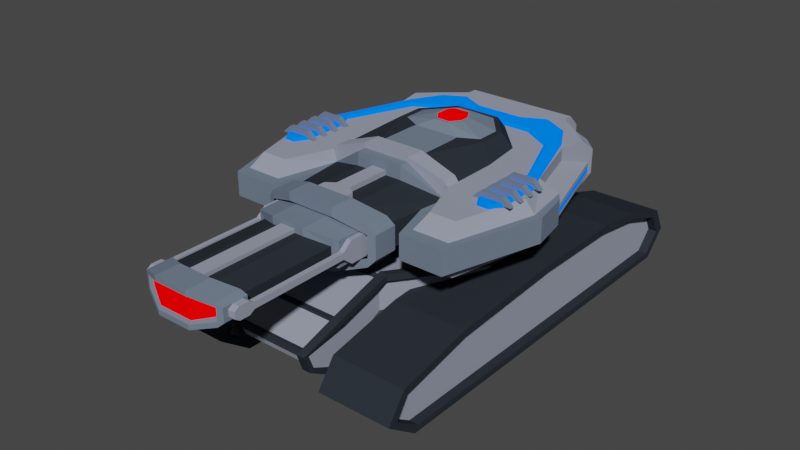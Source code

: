 # Source: sample-tank.blend  (saved by Blender 3.5.10; exported with 4.5.12 LTS)
import bpy
from mathutils import Matrix  # noqa: F401  (used for matrix-valued properties, if any)

bpy.ops.wm.read_factory_settings(use_empty=True)
scene = bpy.context.scene
scene.name = 'Scene'

# ---- collections
col_collection = bpy.data.collections.new('Collection'); scene.collection.children.link(col_collection)

# ---- materials (node trees are filled in below, after node groups)
mat_metalbase0 = bpy.data.materials.new('MetalBase0')
mat_metalbase0.alpha_threshold = 0.0
mat_metalbase0.use_transparent_shadow = False
mat_metalbase0.roughness = 0.5
mat_metalbase0.line_color = (0.0, 0.0, 0.0, 1.0)
mat_metalbase1 = bpy.data.materials.new('MetalBase1')
mat_metalbase1.use_transparent_shadow = False
mat_metalbase2 = bpy.data.materials.new('MetalBase2')
mat_metalbase2.use_transparent_shadow = False
mat_emissionblue = bpy.data.materials.new('EmissionBlue')
mat_emissionblue.use_transparent_shadow = False
mat_emissionred = bpy.data.materials.new('EmissionRed')
mat_emissionred.use_transparent_shadow = False

# ---- material node trees
mat_metalbase0.use_nodes = True; mat_metalbase0.node_tree.nodes.clear()
_N = mat_metalbase0.node_tree.nodes; _L = mat_metalbase0.node_tree.links
n0 = _N.new('ShaderNodeOutputMaterial'); n0.name = 'Material Output'; n0.location = (300, 300)
n1 = _N.new('ShaderNodeBsdfPrincipled'); n1.name = 'Principled BSDF'; n1.location = (10, 300)
n1.distribution = 'GGX'
n1.subsurface_method = 'RANDOM_WALK_SKIN'
n1.inputs[0].default_value = (0.365, 0.3965, 0.5, 1.0)
n1.inputs[1].default_value = 0.3
n1.inputs[2].default_value = 0.85
n1.inputs[3].default_value = 1.45
n1.inputs[13].default_value = 0.0
n1.inputs[20].default_value = 0.0
n1.inputs[27].default_value = (0.0, 0.0, 0.0, 1.0)
n1.inputs[28].default_value = 1.0
_L.new(n1.outputs[0], n0.inputs[0])
n0.is_active_output = True
mat_metalbase1.use_nodes = True; mat_metalbase1.node_tree.nodes.clear()
_N = mat_metalbase1.node_tree.nodes; _L = mat_metalbase1.node_tree.links
n0 = _N.new('ShaderNodeBsdfPrincipled'); n0.name = 'Principled BSDF'; n0.location = (10, 300)
n0.distribution = 'GGX'
n0.subsurface_method = 'RANDOM_WALK_SKIN'
n0.inputs[0].default_value = (0.1936, 0.2424, 0.325, 1.0)
n0.inputs[1].default_value = 0.3
n0.inputs[2].default_value = 0.85
n0.inputs[3].default_value = 1.45
n0.inputs[13].default_value = 0.0
n0.inputs[20].default_value = 0.0
n0.inputs[27].default_value = (0.0, 0.0, 0.0, 1.0)
n0.inputs[28].default_value = 1.0
n1 = _N.new('ShaderNodeOutputMaterial'); n1.name = 'Material Output'; n1.location = (300, 300)
_L.new(n0.outputs[0], n1.inputs[0])
n1.is_active_output = True
mat_metalbase2.use_nodes = True; mat_metalbase2.node_tree.nodes.clear()
_N = mat_metalbase2.node_tree.nodes; _L = mat_metalbase2.node_tree.links
n0 = _N.new('ShaderNodeBsdfPrincipled'); n0.name = 'Principled BSDF'; n0.location = (10, 300)
n0.distribution = 'GGX'
n0.subsurface_method = 'RANDOM_WALK_SKIN'
n0.inputs[0].default_value = (0.03173, 0.0386, 0.05, 1.0)
n0.inputs[1].default_value = 0.3
n0.inputs[2].default_value = 0.85
n0.inputs[3].default_value = 1.45
n0.inputs[13].default_value = 0.0
n0.inputs[20].default_value = 0.0
n0.inputs[27].default_value = (0.0, 0.0, 0.0, 1.0)
n0.inputs[28].default_value = 1.0
n1 = _N.new('ShaderNodeOutputMaterial'); n1.name = 'Material Output'; n1.location = (300, 300)
_L.new(n0.outputs[0], n1.inputs[0])
n1.is_active_output = True
mat_emissionblue.use_nodes = True; mat_emissionblue.node_tree.nodes.clear()
_N = mat_emissionblue.node_tree.nodes; _L = mat_emissionblue.node_tree.links
n0 = _N.new('ShaderNodeBsdfPrincipled'); n0.name = 'Principled BSDF'; n0.location = (10, 300)
n0.distribution = 'GGX'
n0.subsurface_method = 'RANDOM_WALK_SKIN'
n0.inputs[0].default_value = (0.0, 0.1046, 0.7991, 1.0)
n0.inputs[2].default_value = 1.0
n0.inputs[3].default_value = 1.45
n0.inputs[11].default_value = 1.01
n0.inputs[13].default_value = 0.0
n0.inputs[20].default_value = 0.0
n0.inputs[27].default_value = (0.0, 0.1046, 0.7991, 1.0)
n0.inputs[28].default_value = 1.0
n1 = _N.new('ShaderNodeOutputMaterial'); n1.name = 'Material Output'; n1.location = (300, 300)
_L.new(n0.outputs[0], n1.inputs[0])
n1.is_active_output = True
mat_emissionred.use_nodes = True; mat_emissionred.node_tree.nodes.clear()
_N = mat_emissionred.node_tree.nodes; _L = mat_emissionred.node_tree.links
n0 = _N.new('ShaderNodeBsdfPrincipled'); n0.name = 'Principled BSDF'; n0.location = (10, 300)
n0.distribution = 'GGX'
n0.subsurface_method = 'RANDOM_WALK_SKIN'
n0.inputs[0].default_value = (0.7991, 0.0, 0.0, 1.0)
n0.inputs[2].default_value = 1.0
n0.inputs[3].default_value = 1.45
n0.inputs[11].default_value = 1.01
n0.inputs[13].default_value = 0.0
n0.inputs[20].default_value = 0.0
n0.inputs[27].default_value = (0.7991, 0.0, 0.0, 1.0)
n0.inputs[28].default_value = 1.0
n1 = _N.new('ShaderNodeOutputMaterial'); n1.name = 'Material Output'; n1.location = (300, 300)
_L.new(n0.outputs[0], n1.inputs[0])
n1.is_active_output = True

# ---- world
world_world = bpy.data.worlds.new('World'); scene.world = world_world
world_world.use_nodes = True; world_world.node_tree.nodes.clear()
_N = world_world.node_tree.nodes; _L = world_world.node_tree.links
n0 = _N.new('ShaderNodeOutputWorld'); n0.name = 'World Output'; n0.location = (300, 300)
n1 = _N.new('ShaderNodeBackground'); n1.name = 'Background'; n1.location = (10, 300)
n1.inputs[0].default_value = (0.05088, 0.05088, 0.05088, 1.0)
_L.new(n1.outputs[0], n0.inputs[0])
n0.is_active_output = True
world_world.color = (0.05088, 0.05088, 0.05088)
world_world.use_sun_shadow = False
world_world.sun_shadow_jitter_overblur = 0.0

# ---- meshes
me_cube = bpy.data.meshes.new('Cube')
me_cube.from_pydata([(-0.419, 0.5, 0.4691), (-0.239, -0.3, 0.4691), (-0.239, 0.65, 0.4691), (-0.239, 0.7, 0.4691), (-0.479, -0.5, 0.4691), (-0.569, 0.05775, 0.4691), (-0.569, -0.1, 0.4691), (-0.599, -0.1, 0.4691), (-0.467, -0.45, 0.4691), (-0.317, -0.45, 0.4691), (-0.299, -0.5, 0.4691), (-0.257, -0.26, 0.4691), (-0.347, 0.57, 0.4691), (-2.98e-08, 0.61, 0.4191), (-2.98e-08, 0.7, 0.4691), (-0.269, 0.3, 0.4191), (-2.98e-08, 0.3, 0.4191), (-0.1, 0.4, 0.6191), (0.0, 0.4, 0.6191), (-0.1, 0.5, 0.6191), (0.0, 0.5, 0.6191), (-0.2, 0.4, 0.6191), (-0.2, 0.55, 0.6191), (-0.32, 0.326, 0.6191), (-0.3, 0.5, 0.6191), (-0.37, 0.376, 0.6191), (-0.43, 0.05, 0.6191), (-0.48, 0.05, 0.6191), (-0.4, 0.0, 0.6191), (-0.51, 0.0, 0.6191), (-0.43, -0.25, 0.6191), (-0.48, -0.25, 0.6191), (-0.269, 0.05, 0.4191), (-0.3358, 0.5392, 0.4191), (-0.419, 0.5, 0.4691), (-0.419, 0.5, 0.4691), (-0.4045, 0.4692, 0.4191), (-0.5172, 0.09442, 0.4191), (-0.539, 0.1, 0.4691), (-0.5453, -0.09376, 0.4312), (-0.4574, -0.4154, 0.4191), (-0.3266, -0.4202, 0.4191), (-0.395, -0.1, 0.4191), (-0.365, 0.175, 0.4191), (-0.239, 0.61, 0.4191), (-0.191, 0.48, 0.4191), (-8.941e-09, -0.7182, 0.5691), (-8.941e-09, -1.218, 0.5691), (-8.941e-09, -0.7182, 0.4691), (-8.941e-09, -1.218, 0.4691), (-5.762e-09, -0.7182, 0.5991), (-5.762e-09, -0.7182, 0.4391), (-5.762e-09, -0.4682, 0.5991), (-5.762e-09, -0.4682, 0.4391), (-0.389, 0.35, 0.5691), (-0.419, 0.5, 0.5191), (-0.239, 0.65, 0.5191), (-0.347, 0.57, 0.5191), (-2.98e-08, 0.3926, 0.6191), (-2.98e-08, 0.65, 0.6191), (-0.335, 0.53, 0.5691), (-0.473, 0.07, 0.5691), (-0.539, 0.1, 0.5191), (-0.239, 0.61, 0.5691), (-0.239, 0.7, 0.5691), (-0.239, 0.65, 0.6191), (-0.4231, 0.5212, 0.5691), (-0.569, -0.1, 0.5691), (-0.599, -0.1, 0.5691), (-0.569, 0.05775, 0.5691), (-0.389, 0.35, 0.6191), (-0.2449, 0.2337, 0.6191), (-0.467, -0.45, 0.5691), (-0.317, -0.45, 0.5691), (-0.299, -0.5, 0.5691), (-0.3544, 0.5912, 0.5691), (-2.98e-08, 0.7, 0.5691), (-0.09701, 0.3926, 0.6191), (-0.365, 0.175, 0.6191), (-0.479, -0.5, 0.5691), (-0.239, -0.3, 0.5691), (-0.335, 0.53, 0.6191), (-0.4106, 0.46, 0.6191), (-0.473, 0.07, 0.6191), (-0.269, 0.05, 0.6191), (-0.395, -0.1, 0.6191), (-0.191, 0.48, 0.6191), (-0.239, 0.61, 0.6191), (-0.527, -0.1, 0.6191), (-0.449, -0.39, 0.6191), (-0.341, -0.39, 0.6191), (-0.539, 0.1, 0.5691), (-0.1, 0.49, 0.6305), (-0.1, 0.41, 0.6305), (0.0, 0.41, 0.6305), (0.0, 0.49, 0.6305), (-0.2, 0.54, 0.6305), (-0.2, 0.41, 0.6305), (-0.29, 0.49, 0.6305), (-0.36, 0.366, 0.6305), (-0.33, 0.336, 0.6305), (-0.47, 0.05, 0.6305), (-0.44, 0.05, 0.6305), (-0.5, 0.0, 0.6305), (-0.41, 0.0, 0.6305), (-0.5, -0.2, 0.6305), (-0.47, -0.25, 0.6305), (-0.44, -0.25, 0.6305), (-0.4, -0.02, 0.6191), (-0.51, -0.02, 0.6191), (-0.5, -0.02, 0.6305), (-0.41, -0.02, 0.6305), (-0.4, -0.06, 0.6191), (-0.51, -0.06, 0.6191), (-0.5, -0.06, 0.6305), (-0.41, -0.06, 0.6305), (-0.4, -0.08, 0.6191), (-0.51, -0.08, 0.6191), (-0.5, -0.08, 0.6305), (-0.41, -0.08, 0.6305), (-0.4, -0.12, 0.6191), (-0.51, -0.12, 0.6191), (-0.5, -0.12, 0.6305), (-0.41, -0.12, 0.6305), (-0.4, -0.14, 0.6191), (-0.51, -0.14, 0.6191), (-0.5, -0.14, 0.6305), (-0.41, -0.14, 0.6305), (-0.4, -0.18, 0.6191), (-0.51, -0.18, 0.6191), (-0.5, -0.18, 0.6305), (-0.41, -0.18, 0.6305), (-0.4, -0.2, 0.6191), (-0.51, -0.2, 0.6191), (-0.41, -0.2, 0.6305), (-0.5, 0.0, 0.6505), (-0.41, 0.0, 0.6505), (-0.375, 0.0, 0.6191), (-0.535, 0.0, 0.6191), (-0.5, -0.02, 0.6505), (-0.41, -0.02, 0.6505), (-0.375, -0.02, 0.6191), (-0.535, -0.02, 0.6191), (-0.5, -0.06, 0.6505), (-0.41, -0.06, 0.6505), (-0.375, -0.06, 0.6191), (-0.535, -0.06, 0.6191), (-0.5, -0.08, 0.6505), (-0.41, -0.08, 0.6505), (-0.375, -0.08, 0.6191), (-0.535, -0.08, 0.6191), (-0.5, -0.12, 0.6505), (-0.41, -0.12, 0.6505), (-0.375, -0.12, 0.6191), (-0.535, -0.12, 0.6191), (-0.5, -0.14, 0.6505), (-0.41, -0.14, 0.6505), (-0.375, -0.14, 0.6191), (-0.535, -0.14, 0.6191), (-0.5, -0.18, 0.6505), (-0.41, -0.18, 0.6505), (-0.375, -0.18, 0.6191), (-0.535, -0.18, 0.6191), (-0.5, -0.2, 0.6505), (-0.41, -0.2, 0.6505), (-0.375, -0.2, 0.6191), (-0.535, -0.2, 0.6191), (-0.07, -0.7182, 0.5691), (-0.07, -1.218, 0.5691), (-0.07, -1.218, 0.4691), (-0.07, -0.7182, 0.4691), (-0.1566, -0.6759, 0.4941), (-0.1566, -1.178, 0.4941), (-0.1566, -0.6759, 0.5441), (-0.1566, -1.178, 0.5441), (-0.07, -0.7182, 0.4391), (-0.1839, -0.6682, 0.4691), (-0.1839, -0.6682, 0.5691), (-0.07, -0.7182, 0.5991), (-0.07, -0.4682, 0.4391), (-0.1839, -0.4931, 0.4691), (-0.1839, -0.4931, 0.5691), (-0.07, -0.4682, 0.5991), (-8.941e-09, -1.118, 0.5691), (-0.03128, -0.7182, 0.5691), (-0.03128, -0.7182, 0.5841), (-5.588e-09, -0.7182, 0.5841), (-5.588e-09, -1.118, 0.5841), (-0.03128, -1.118, 0.5841), (-0.03128, -1.118, 0.5691), (-8.941e-09, -1.118, 0.4691), (-0.07, -1.118, 0.5691), (-0.07, -1.118, 0.4691), (-0.1566, -1.078, 0.4941), (-0.1566, -1.078, 0.5441), (-0.07, -1.218, 0.5691), (-8.941e-09, -1.218, 0.5691), (-0.07, -1.218, 0.4691), (-8.941e-09, -1.218, 0.4691), (-0.1566, -1.178, 0.4941), (-0.1566, -1.178, 0.5441), (-0.07, -1.118, 0.5891), (-8.941e-09, -1.118, 0.5891), (-8.941e-09, -1.218, 0.5891), (-0.1566, -1.078, 0.5641), (-0.07, -1.218, 0.5891), (-0.1566, -1.178, 0.5641), (-0.07, -1.118, 0.4491), (-8.941e-09, -1.118, 0.4491), (-0.1566, -1.078, 0.4741), (-0.07, -1.218, 0.4491), (-8.941e-09, -1.218, 0.4491), (-0.1566, -1.178, 0.4741), (-0.1766, -1.068, 0.5461), (-0.1766, -1.068, 0.4921), (-0.1766, -1.168, 0.5461), (-0.1766, -1.168, 0.4921), (-0.07, -1.207, 0.5591), (-8.941e-09, -1.207, 0.5591), (-0.07, -1.207, 0.4791), (-8.941e-09, -1.207, 0.4791), (-0.1466, -1.167, 0.5041), (-0.1466, -1.167, 0.5341), (-0.1766, -1.088, 0.4941), (-0.1766, -1.128, 0.4941), (-0.1766, -1.088, 0.5441), (-0.1766, -1.128, 0.5441), (-0.2039, -1.128, 0.4941), (-0.2039, -1.088, 0.4941), (-0.2039, -1.088, 0.5441), (-0.2039, -1.128, 0.5441), (-0.1766, -1.148, 0.5316), (-0.1766, -1.148, 0.5066), (-0.2039, -1.148, 0.5316), (-0.2039, -1.148, 0.5066), (-0.1839, -1.068, 0.5066), (-0.1839, -1.068, 0.5316), (-0.2039, -1.068, 0.5066), (-0.2039, -1.068, 0.5316), (-0.1839, -0.6682, 0.5066), (-0.1839, -0.6682, 0.5316), (-0.2039, -0.6682, 0.5066), (-0.2039, -0.6682, 0.5316), (-0.1839, -0.6282, 0.4753), (-0.1839, -0.6282, 0.5628), (-0.2039, -0.6282, 0.4753), (-0.2039, -0.6282, 0.5628), (-0.1839, -0.5582, 0.4753), (-0.1839, -0.5582, 0.5628), (-0.2039, -0.5582, 0.4753), (-0.2039, -0.5582, 0.5628), (-0.1839, -0.539, 0.4972), (-0.1839, -0.539, 0.5409), (-0.2039, -0.539, 0.4972), (-0.2039, -0.539, 0.5409), (0.0, -0.2533, 0.6158), (0.0, -0.5582, 0.6158), (0.0, -0.2533, 0.4247), (0.0, -0.5582, 0.4247), (0.0, -0.2533, 0.6732), (0.0, -0.2533, 0.3674), (-0.09946, 0.05, 0.6732), (-0.09946, -0.2533, 0.6158), (-0.09946, -0.5582, 0.6158), (-0.09946, -0.5582, 0.4247), (-0.09946, -0.2533, 0.4247), (-0.2225, -0.4931, 0.4725), (-0.257, -0.2, 0.5691), (-0.2225, -0.4931, 0.5681), (-0.09946, -0.2533, 0.3674), (-0.2649, -0.2323, 0.4191), (-0.269, -0.2, 0.6191), (-0.09946, -0.2533, 0.6732), (-0.09946, 0.05, 0.6732), (-0.03128, -0.2533, 0.6158), (-0.03128, -0.2533, 0.6358), (0.0, -0.2533, 0.6358), (-0.03128, -0.4432, 0.6358), (-0.03128, -0.4432, 0.6158), (0.0, -0.5082, 0.6358), (-0.06628, -0.4682, 0.6358), (-0.06628, -0.4682, 0.6158), (-0.06628, -0.5082, 0.6358), (-0.06628, -0.5082, 0.6158), (0.0, -0.5082, 0.6063), (-0.09801, -0.5082, 0.6063), (0.0, -0.5082, 0.4318), (-0.09801, -0.5082, 0.4318), (-0.2193, -0.4682, 0.4754), (-0.2193, -0.4682, 0.5627), (-0.09801, -0.6082, 0.6063), (0.0, -0.6082, 0.6063), (-0.09801, -0.6082, 0.4318), (0.0, -0.6082, 0.4318), (-0.2193, -0.5682, 0.4754), (-0.2193, -0.5682, 0.5627), (-0.09801, -0.5082, 0.6412), (0.0, -0.5082, 0.6412), (0.0, -0.6082, 0.6412), (-0.2193, -0.4682, 0.5976), (-0.09801, -0.6082, 0.6412), (-0.2193, -0.5682, 0.5976), (-0.09801, -0.5082, 0.3969), (0.0, -0.5082, 0.3969), (-0.2193, -0.4682, 0.4405), (-0.09801, -0.6082, 0.3969), (0.0, -0.6082, 0.3969), (-0.2193, -0.5682, 0.4405), (-0.2473, -0.4582, 0.5662), (-0.2473, -0.4582, 0.4719), (-0.2473, -0.5582, 0.5662), (-0.2473, -0.5582, 0.4719), (-2.98e-08, 0.3, 0.4191), (-0.2, 0.1075, 0.6732), (-0.09701, 0.3426, 0.6732), (-0.2, 0.2195, 0.6732), (-0.09701, 0.07695, 0.6732), (0.0, 0.07695, 0.6732), (-0.1748, 0.1189, 0.6732), (-0.1748, 0.2197, 0.6732), (-0.08875, 0.3226, 0.6732), (-0.02959, 0.1065, 0.7062), (0.0, 0.1065, 0.7062), (-0.06779, 0.1989, 0.7062), (-0.02959, 0.2603, 0.7062), (-0.06779, 0.1528, 0.7062), (0.0, -0.2135, 0.6732), (0.0, -0.1365, 0.6732), (-0.25, -0.2, 0.6179), (-0.09946, -0.2135, 0.6732), (-0.25, -0.1365, 0.6179), (-0.09946, -0.1365, 0.6732), (-0.1029, -0.2135, 0.6929), (0.0, -0.2135, 0.6929), (-0.1029, -0.1365, 0.6929), (0.0, -0.1365, 0.6929), (-0.2534, -0.2, 0.6388), (-0.2534, -0.1365, 0.6388), (-0.269, -0.2, 0.6179), (-0.269, -0.1365, 0.6179), (-0.2348, 0.6533, 0.4825), (-0.3479, 0.5716, 0.4825), (-0.2348, 0.6533, 0.5067), (-0.3479, 0.5716, 0.5067), (-0.4177, 0.5055, 0.4816), (-0.5401, 0.09755, 0.4816), (-0.4177, 0.5055, 0.5047), (-0.5401, 0.09755, 0.5047), (-0.4231, 0.5212, 0.4691), (-0.4045, 0.4692, 0.4191), (-0.3544, 0.5912, 0.4691), (-0.3613, 0.5392, 0.4191), (-0.4045, 0.4692, 0.4191), (-0.3358, 0.5392, 0.4191), (-2.98e-08, 0.3426, 0.6732), (-2.98e-08, 0.3226, 0.6732), (0.0, 0.2603, 0.7062), (-0.02824, 0.1204, 0.7062), (0.0, 0.1204, 0.7062), (-0.057, 0.1956, 0.7062), (-0.02824, 0.244, 0.7062), (-0.057, 0.1609, 0.7062), (0.0, 0.244, 0.7062), (-0.01731, 0.1635, 0.7208), (0.0, 0.1635, 0.7208), (-0.03216, 0.1907, 0.7208), (-0.01731, 0.2111, 0.7208), (-0.03216, 0.1727, 0.7208), (0.0, 0.2111, 0.7208), (0.0, 0.05, 0.6732), (-0.269, -0.1365, 0.6191), (-0.09946, -0.1365, 0.6732), (-0.09946, -0.1365, 0.6732), (0.0, -0.1365, 0.6732), (-0.5456, 0.06809, 0.02286), (-0.239, 0.06809, 0.02286), (-0.5456, -0.6977, 0.02286), (-0.239, -0.6977, 0.02286), (-0.5456, -0.8041, 0.09341), (-0.239, -0.8041, 0.09341), (-0.5456, -0.7515, 0.1765), (-0.239, -0.7515, 0.1765), (-0.5456, -0.4416, 0.243), (-0.239, -0.4416, 0.243), (-0.5456, 0.06809, 0.2744), (-0.239, 0.06809, 0.2744), (-0.2999, -0.2533, 0.3219), (0.0, -0.2533, 0.3219), (-0.3809, 0.175, 0.3219), (-0.1489, -0.7263, 0.09362), (0.0, -0.7263, 0.09362), (-0.1489, -0.8073, 0.1465), (0.0, -0.8073, 0.1465), (-0.1489, -0.8282, 0.2019), (0.0, -0.8282, 0.2019), (-0.1839, -0.6963, 0.2769), (0.0, -0.6963, 0.2769), (-0.1839, -0.4703, 0.3438), (0.0, -0.4703, 0.3438), (-0.2189, -0.4703, 0.3438), (-0.2189, -0.6963, 0.2769), (-0.1839, -0.8282, 0.2019), (-0.1839, -0.8073, 0.1465), (-0.1839, -0.6963, 0.09362), (-0.3349, -0.2533, 0.3219), (-0.239, -0.8458, 0.09341), (-0.5456, -0.8458, 0.09341), (-0.5456, -0.7688, 0.2026), (-0.239, -0.7688, 0.2026), (-0.5456, -0.4515, 0.2684), (-0.239, -0.4515, 0.2684), (-0.5456, 0.06809, 0.3), (-0.239, 0.06809, 0.3), (-0.5456, 0.06809, -0.00327), (-0.239, 0.06809, -0.00327), (-0.5456, -0.7137, -0.00327), (-0.239, -0.7137, -0.00327), (-0.5079, 0.06809, 0.2744), (-0.2767, 0.06809, 0.2744), (-0.5079, 0.06809, 0.02286), (-0.2767, 0.06809, 0.02286), (-0.5079, -0.6977, 0.02286), (-0.2767, -0.6977, 0.02286), (-0.5079, -0.8041, 0.09341), (-0.2767, -0.8041, 0.09341), (-0.5079, -0.7515, 0.1765), (-0.2767, -0.7515, 0.1765), (-0.5079, -0.4416, 0.243), (-0.2767, -0.4416, 0.243), (-0.2999, -0.2533, 0.3499), (-0.1489, -0.7131, 0.06693), (-0.1489, -0.8257, 0.134), (-0.1489, -0.8509, 0.2064), (-0.1839, -0.714, 0.2949), (-0.1839, -0.4653, 0.3685), (-0.3349, -0.2533, 0.3499), (-0.2189, -0.4653, 0.3685), (-0.1839, -0.8257, 0.134), (-0.1839, -0.8509, 0.2064), (-0.2189, -0.714, 0.2949), (-0.1839, -0.7131, 0.06693), (0.0, -0.7131, 0.06693), (0.0, -0.7263, 0.09362), (-0.1489, -0.8153, 0.2131), (-0.1489, -0.8303, 0.2132), (-0.1489, -0.8367, 0.1921), (-0.1489, -0.824, 0.1846), (0.0, -0.8303, 0.2132), (0.0, -0.8153, 0.2131), (0.0, -0.8367, 0.1921), (0.0, -0.824, 0.1846), (-0.1839, -0.6768, 0.2813), (-0.1839, -0.7013, 0.2814), (-0.1839, -0.7077, 0.2603), (0.0, -0.7013, 0.2814), (0.0, -0.6768, 0.2813), (0.0, -0.7077, 0.2603), (-0.3809, -0.1, 0.3219), (-0.2999, 0.3, 0.3219), (0.0, -0.1, 0.3219), (-0.4159, -0.1, 0.3219), (-0.4159, -0.1, 0.3499), (-0.3809, -0.1, 0.3499), (0.0, 0.175, 0.3219), (-0.4159, 0.175, 0.3219), (-0.4159, 0.175, 0.3499), (-0.3809, 0.175, 0.3499), (-0.1489, 0.7, 0.2228), (0.0, 0.5875, 0.3209), (-0.3349, 0.3, 0.3219), (-0.3349, 0.3, 0.3499), (-0.2999, 0.3, 0.3499), (-0.2014, 0.02715, 0.3069), (-0.2014, 0.1596, 0.3069), (-0.1992, -0.1224, 0.3069), (-0.0527, -0.1335, 0.2795), (-1.49e-08, -0.1335, 0.2795), (-2.98e-08, 0.1596, 0.3069), (-0.1489, 0.6, 0.3226), (0.0, 0.6, 0.3226), (-0.1839, 0.6, 0.3226), (-0.1839, 0.6, 0.3505), (-0.1489, 0.6, 0.3505), (-0.1489, 0.7011, 0.1134), (0.0, 0.7011, 0.1134), (0.0, 0.7, 0.2228), (-0.1839, 0.7, 0.2228), (-0.1839, 0.7097, 0.2445), (-0.1839, 0.7011, 0.1134), (-0.1489, 0.7097, 0.2445), (-0.149, 0.7228, 0.2198), (-0.1489, 0.7242, 0.1135), (-0.184, 0.7228, 0.2198), (-0.1489, 0.7068, 0.2143), (-0.1839, 0.7242, 0.1135), (-0.1489, 0.6944, 0.2866), (-0.1489, 0.6998, 0.2352), (-0.1489, 0.685, 0.234), (0.0, 0.7068, 0.2143), (0.0, 0.6944, 0.2866), (0.0, 0.6998, 0.2352), (0.0, 0.685, 0.234), (-0.1489, 0.6161, 0.3138), (-0.1489, 0.6093, 0.3004), (-0.1489, 0.6, 0.329), (-0.1489, 0.5875, 0.3209), (0.0, 0.6161, 0.3138), (0.0, 0.6093, 0.3004), (0.0, 0.6, 0.329), (-0.1489, 0.7011, 0.08584), (-0.1839, 0.7011, 0.08584), (-0.1489, 0.7243, 0.08589), (-0.1839, 0.7243, 0.08589), (0.0, 0.7011, 0.1134), (0.0, 0.7242, 0.1135), (0.0, 0.7011, 0.08584), (0.0, 0.7243, 0.08589), (-0.2189, -0.4703, 0.3438), (-0.3349, -0.2533, 0.3219), (-0.1839, -0.8282, 0.2019), (-0.1839, -0.6963, 0.2769), (-0.1839, -0.8073, 0.1465), (-0.1839, -0.6963, 0.09362), (-0.3809, -0.1, 0.3219), (-0.3809, -0.09893, 0.2126), (-0.2999, -0.2533, 0.3219), (-0.2999, 0.3, 0.3219), (-0.3809, 0.175, 0.3219), (-0.3809, 0.1761, 0.2126), (-0.2999, 0.3011, 0.2126), (-0.1839, 0.6, 0.3226), (-0.1839, 0.6011, 0.2132), (-0.2999, -0.2533, 0.2126), (-0.1839, 0.7, 0.2228), (-0.1839, 0.7011, 0.1134), (-0.1839, -0.4703, 0.3438), (-0.1839, -0.4703, 0.2126), (-0.2999, -0.2533, 0.3219), (-0.239, 0.8339, 0.02286), (-0.5456, 0.8339, 0.02286), (-0.239, 0.9049, 0.09834), (-0.5456, 0.9049, 0.09834), (-0.239, 0.862, 0.1804), (-0.5456, 0.862, 0.1804), (-0.239, 0.6762, 0.2423), (-0.5456, 0.6762, 0.2423), (-0.239, 0.4632, 0.2733), (-0.5456, 0.4632, 0.2733), (-0.5456, 0.9467, 0.09834), (-0.239, 0.8912, 0.2021), (-0.5456, 0.8912, 0.2021), (-0.239, 0.6762, 0.2684), (-0.5456, 0.6762, 0.2684), (-0.239, 0.4632, 0.2994), (-0.5456, 0.4632, 0.2994), (-0.239, 0.8499, -0.00327), (-0.5456, 0.8499, -0.00327), (-0.239, 0.9467, 0.09834), (-0.2767, 0.8339, 0.02286), (-0.5079, 0.8339, 0.02286), (-0.2767, 0.9049, 0.09834), (-0.5079, 0.9049, 0.09834), (-0.2767, 0.862, 0.1804), (-0.5079, 0.862, 0.1804), (-0.2767, 0.6762, 0.2423), (-0.5079, 0.6762, 0.2423), (-0.2767, 0.4632, 0.2733), (-0.5079, 0.4632, 0.2733), (-0.1958, -0.4491, 0.3429), (-0.1958, -0.4694, 0.3555), (-0.1827, -0.4836, 0.3287), (0.0, -0.4694, 0.3555), (0.0, -0.4491, 0.3429), (0.0, -0.4836, 0.3287)], [], [(5, 38, 6, 7), (7, 6, 8, 4), (4, 8, 9, 10), (10, 9, 11, 1), (44, 2, 3), (35, 0, 34), (35, 36, 37, 38), (9, 8, 40, 41), (6, 38, 37, 39), (11, 9, 41, 270), (8, 6, 39, 40), (260, 269, 475, 476), (41, 40, 42), (40, 39, 42), (39, 37, 42), (270, 41, 42), (32, 270, 42), (32, 43, 15), (32, 42, 43), (42, 37, 43), (43, 37, 36), (15, 43, 36), (35, 34, 36), (36, 33, 15), (44, 33, 12, 2), (16, 15, 45), (45, 15, 33), (44, 45, 33), (13, 16, 45), (13, 44, 3, 14), (44, 13, 45), (48, 49, 169, 170), (47, 46, 167, 168), (50, 52, 182, 178), (51, 48, 170, 175), (54, 55, 62, 61), (63, 60, 81, 87), (56, 63, 87, 65), (5, 69, 91, 62), (54, 82, 55), (1, 80, 74, 10), (7, 68, 69, 5), (54, 61, 83, 70), (4, 79, 68, 7), (54, 70, 82), (14, 3, 64, 76), (3, 56, 65, 64), (63, 56, 57, 60), (62, 91, 83, 61), (60, 57, 75, 81), (10, 74, 79, 4), (3, 2, 56), (5, 62, 38), (77, 314, 354, 58), (2, 12, 57, 56), (0, 38, 62, 55), (270, 32, 472, 474), (69, 68, 67, 91), (68, 79, 72, 67), (79, 74, 73, 72), (74, 80, 267, 73), (64, 65, 59, 76), (81, 75, 66, 82), (73, 90, 89, 72), (67, 88, 83, 91), (267, 271, 90, 73), (72, 89, 88, 67), (90, 85, 89), (89, 85, 88), (88, 85, 83), (271, 85, 90), (84, 71, 78), (84, 78, 85), (85, 78, 83), (78, 70, 83), (71, 70, 78), (82, 70, 81), (70, 71, 81), (77, 86, 71), (86, 81, 71), (87, 81, 86), (59, 86, 77), (59, 65, 87), (87, 86, 59), (33, 34, 12), (66, 55, 82), (93, 94, 95, 92), (93, 92, 96, 97), (97, 96, 98), (97, 98, 99, 100), (100, 99, 101, 102), (102, 101, 103, 104), (134, 105, 106, 107), (19, 22, 96, 92), (25, 27, 101, 99), (21, 17, 93, 97), (31, 30, 107, 106), (26, 23, 100, 102), (24, 25, 99, 98), (133, 31, 106, 105), (22, 24, 98, 96), (30, 132, 134, 107), (17, 18, 94, 93), (27, 29, 103, 101), (18, 20, 95, 94), (28, 26, 102, 104), (20, 19, 92, 95), (23, 21, 97, 100), (105, 134, 164, 163), (119, 116, 149, 148), (126, 127, 156, 155), (110, 109, 113, 114), (108, 111, 115, 112), (111, 110, 114, 115), (111, 108, 141, 140), (118, 119, 148, 147), (110, 111, 140, 139), (118, 117, 121, 122), (116, 119, 123, 120), (119, 118, 122, 123), (28, 104, 136, 137), (103, 29, 138, 135), (130, 129, 162, 159), (126, 125, 129, 130), (124, 127, 131, 128), (127, 126, 130, 131), (122, 121, 154, 151), (128, 131, 160, 161), (114, 113, 146, 143), (135, 138, 142, 139), (137, 136, 140, 141), (136, 135, 139, 140), (143, 146, 150, 147), (145, 144, 148, 149), (144, 143, 147, 148), (151, 154, 158, 155), (153, 152, 156, 157), (152, 151, 155, 156), (159, 162, 166, 163), (161, 160, 164, 165), (160, 159, 163, 164), (109, 110, 139, 142), (127, 124, 157, 156), (117, 118, 147, 150), (134, 132, 165, 164), (104, 103, 135, 136), (125, 126, 155, 158), (133, 105, 163, 166), (115, 114, 143, 144), (123, 122, 151, 152), (112, 115, 144, 145), (131, 130, 159, 160), (120, 123, 152, 153), (170, 169, 172, 171), (171, 172, 174, 173), (173, 174, 168, 167), (171, 173, 177, 176), (176, 177, 181, 180), (173, 167, 178, 177), (170, 171, 176, 175), (177, 178, 182, 181), (175, 176, 180, 179), (53, 51, 175, 179), (185, 184, 189, 188), (50, 178, 185, 186), (178, 167, 184, 185), (198, 197, 210, 211), (193, 209, 214), (204, 194, 213), (186, 185, 188, 187), (169, 49, 220, 219), (168, 174, 222, 217), (183, 191, 201, 202), (206, 204, 213, 215), (201, 204, 206, 205), (202, 201, 205, 203), (200, 195, 205, 206), (191, 194, 204, 201), (195, 196, 203, 205), (207, 208, 211, 210), (209, 207, 210, 212), (197, 199, 212, 210), (192, 190, 208, 207), (193, 192, 207, 209), (213, 214, 216, 215), (199, 200, 215, 216), (212, 199, 216), (200, 206, 215), (209, 212, 216, 214), (194, 193, 214, 213), (221, 219, 217, 222), (218, 217, 219, 220), (47, 168, 217, 218), (172, 169, 219, 221), (174, 172, 221, 222), (256, 255, 262, 263), (228, 227, 230, 229), (226, 230, 233, 231), (223, 224, 227, 228), (226, 225, 229, 230), (228, 229, 238, 237), (232, 231, 233, 234), (230, 227, 234, 233), (257, 258, 264, 265), (227, 224, 232, 234), (238, 236, 240, 242), (225, 223, 235, 236), (223, 228, 237, 235), (229, 225, 236, 238), (242, 240, 244, 246), (237, 238, 242, 241), (235, 237, 241, 239), (236, 235, 239, 240), (241, 242, 246, 245), (239, 241, 245, 243), (247, 249, 253, 251), (246, 244, 248, 250), (245, 246, 250, 249), (243, 245, 249, 247), (252, 251, 253, 254), (250, 248, 252, 254), (249, 250, 254, 253), (260, 257, 265, 269), (265, 264, 266, 11), (11, 266, 268, 267), (267, 268, 263, 262), (265, 11, 270, 269), (275, 274, 278, 277), (272, 262, 274, 275), (276, 275, 277), (256, 263, 264, 258), (266, 264, 263, 268), (277, 278, 281, 280), (276, 277, 280, 279), (280, 281, 283, 282), (279, 280, 282), (299, 289, 308), (293, 292, 305, 306), (288, 304, 309), (284, 285, 296, 297), (301, 299, 308, 310), (296, 299, 301, 300), (297, 296, 300, 298), (295, 290, 300, 301), (285, 289, 299, 296), (290, 291, 298, 300), (302, 303, 306, 305), (304, 302, 305, 307), (292, 294, 307, 305), (287, 286, 303, 302), (288, 287, 302, 304), (308, 309, 311, 310), (294, 295, 310, 311), (307, 294, 311), (295, 301, 310), (304, 307, 311, 309), (289, 288, 309, 308), (313, 71, 84), (269, 270, 474, 475), (71, 313, 315), (315, 314, 77, 71), (317, 316, 261, 369), (262, 272, 267), (315, 313, 318, 319), (313, 273, 316, 318), (314, 315, 319, 320), (319, 318, 325, 323), (356, 324, 360, 362), (316, 317, 322, 321), (320, 319, 323, 324), (318, 316, 321, 325), (333, 335, 334, 332), (336, 332, 334, 337), (337, 330, 339), (328, 329, 332, 336), (329, 326, 333, 332), (327, 331, 334, 335), (331, 330, 337, 334), (328, 336, 338), (336, 337, 339, 338), (340, 341, 343, 342), (344, 346, 347, 345), (75, 57, 350), (66, 75, 350, 348), (55, 66, 348), (57, 12, 350), (0, 55, 348), (350, 12, 351, 353), (348, 350, 353, 352), (0, 348, 352, 349), (320, 324, 356, 355), (314, 320, 355, 354), (77, 58, 59), (321, 322, 358, 357), (362, 360, 366, 368), (357, 358, 364, 363), (325, 321, 357, 361), (324, 323, 359, 360), (323, 325, 361, 359), (361, 357, 363, 367), (360, 359, 365, 366), (364, 368, 366, 365, 367, 363), (359, 361, 367, 365), (313, 84, 370, 372), (369, 261, 371, 373), (273, 313, 372), (84, 85, 271, 370), (259, 272, 275, 276), (329, 272, 259, 326), (328, 271, 267, 329), (267, 272, 329), (376, 374, 413, 415), (377, 379, 405, 416), (382, 380, 407, 409), (379, 377, 422, 424), (384, 382, 409, 411), (382, 384, 417, 427), (429, 386, 457, 462), (480, 486, 533, 530), (389, 390, 392, 391), (391, 392, 394, 393), (393, 394, 396, 395), (395, 396, 398, 397), (397, 398, 387, 386), (395, 397, 434, 433), (399, 400, 439, 436), (389, 391, 431, 430), (404, 399, 436, 435), (393, 395, 433, 432), (406, 405, 408, 407), (407, 408, 410, 409), (409, 410, 412, 411), (380, 378, 406, 407), (383, 385, 412, 410), (381, 383, 410, 408), (379, 381, 408, 405), (413, 414, 416, 415), (415, 416, 405, 406), (378, 376, 415, 406), (375, 377, 416, 414), (420, 418, 428, 426, 424, 422), (417, 419, 421, 423, 425, 427), (385, 383, 428, 418), (378, 380, 425, 423), (381, 379, 424, 426), (374, 376, 421, 419), (380, 382, 427, 425), (377, 375, 420, 422), (383, 381, 426, 428), (376, 378, 423, 421), (434, 429, 435, 436), (431, 432, 438, 437), (386, 387, 459, 457), (433, 434, 436, 439), (430, 431, 437, 440), (432, 433, 439, 438), (400, 401, 438, 439), (401, 402, 437, 438), (391, 393, 432, 431), (402, 403, 440, 437), (397, 386, 429, 434), (389, 430, 441, 442), (445, 446, 450, 449), (444, 445, 449, 447), (443, 444, 447, 448), (452, 453, 456, 454), (451, 452, 454, 455), (462, 457, 388, 466), (460, 461, 465, 464), (461, 462, 466, 465), (404, 435, 461, 460), (435, 429, 462, 461), (466, 388, 458, 471), (464, 465, 470, 469), (465, 466, 471, 470), (457, 459, 463, 388), (402, 401, 519, 521), (471, 458, 478, 482), (469, 470, 481, 480), (470, 471, 482, 481), (388, 463, 468, 458), (469, 480, 530, 526), (15, 312, 477, 473), (32, 15, 473, 472), (482, 478, 467, 489), (480, 481, 487, 486), (481, 482, 489, 487), (458, 468, 479, 478), (467, 485, 484, 483), (489, 467, 490), (486, 487, 492), (478, 479, 485, 467), (400, 517, 535, 520), (496, 497, 501, 500), (491, 494, 492, 490), (467, 483, 491, 490), (487, 489, 490, 492), (488, 486, 492, 494), (493, 496, 500, 498), (495, 493, 498, 499), (504, 505, 468, 508), (502, 504, 508, 506), (503, 502, 506, 507), (509, 510, 512, 511), (488, 494, 512, 510), (494, 491, 511, 512), (509, 511, 516, 515), (511, 491, 514, 516), (491, 483, 513, 514), (401, 400, 520, 519), (532, 525, 523, 524), (519, 520, 522, 521), (524, 523, 527, 528), (528, 527, 526, 529), (529, 526, 530, 531), (531, 530, 533, 534), (522, 520, 535, 536), (536, 535, 537, 532), (403, 402, 521, 522), (517, 518, 537, 535), (460, 464, 527, 523), (486, 488, 534, 533), (464, 469, 526, 527), (404, 460, 523, 525), (538, 375, 414, 555), (539, 541, 548, 556), (544, 542, 549, 551), (541, 539, 559, 561), (546, 544, 551, 553), (544, 546, 566, 564), (557, 548, 550, 549), (549, 550, 552, 551), (551, 552, 554, 553), (542, 540, 557, 549), (545, 547, 554, 552), (543, 545, 552, 550), (541, 543, 550, 548), (414, 413, 556, 555), (555, 556, 548, 557), (540, 538, 555, 557), (374, 539, 556, 413), (417, 567, 565, 563, 561, 559, 419), (418, 420, 558, 560, 562, 564, 566), (547, 545, 565, 567), (540, 542, 562, 560), (543, 541, 561, 563), (375, 538, 558, 420), (542, 544, 564, 562), (539, 374, 419, 559), (545, 543, 563, 565), (538, 540, 560, 558), (566, 546, 385, 418), (385, 546, 553, 412), (412, 553, 554, 411), (567, 417, 384, 547), (384, 411, 554, 547), (569, 570, 573, 571), (568, 569, 571, 572)])
me_cube.polygons.foreach_set('material_index', [1, 1, 1, 1, 0, 0, 0, 0, 0, 0, 0, 2, 0, 0, 0, 0, 0, 0, 0, 0, 0, 0, 0, 0, 0, 0, 0, 0, 0, 0, 0, 2, 2, 1, 1, 0, 0, 0, 1, 0, 1, 1, 0, 1, 0, 0, 0, 0, 0, 0, 1, 0, 1, 2, 0, 0, 2, 1, 1, 1, 1, 0, 0, 0, 0, 0, 0, 0, 0, 0, 0, 0, 0, 0, 0, 0, 0, 0, 0, 0, 0, 0, 0, 0, 0, 0, 3, 3, 3, 3, 3, 3, 3, 3, 3, 3, 3, 3, 3, 3, 3, 3, 3, 3, 3, 3, 3, 3, 1, 1, 1, 3, 3, 3, 1, 1, 1, 3, 3, 3, 1, 1, 1, 3, 3, 3, 1, 1, 1, 1, 1, 1, 1, 1, 1, 1, 1, 1, 1, 1, 1, 1, 1, 1, 1, 1, 1, 1, 1, 1, 1, 1, 1, 2, 2, 2, 1, 1, 1, 1, 1, 1, 1, 0, 1, 1, 1, 1, 1, 0, 1, 2, 1, 1, 1, 1, 1, 1, 1, 1, 1, 1, 1, 1, 1, 1, 1, 1, 1, 1, 4, 4, 2, 1, 1, 2, 0, 0, 0, 0, 0, 0, 0, 2, 0, 0, 0, 0, 0, 0, 0, 0, 0, 0, 0, 0, 0, 0, 0, 0, 0, 0, 0, 2, 2, 2, 0, 0, 1, 0, 1, 1, 0, 0, 0, 0, 1, 1, 1, 1, 1, 1, 1, 1, 1, 1, 1, 1, 1, 1, 1, 1, 1, 1, 1, 1, 1, 2, 2, 2, 2, 1, 1, 2, 2, 2, 1, 1, 1, 1, 1, 0, 0, 0, 0, 0, 0, 0, 0, 0, 3, 3, 0, 0, 0, 0, 0, 0, 0, 0, 1, 2, 0, 1, 4, 4, 1, 1, 1, 4, 4, 4, 4, 2, 1, 2, 0, 1, 1, 0, 1, 2, 2, 2, 2, 2, 2, 2, 2, 0, 0, 0, 0, 0, 2, 2, 2, 2, 2, 2, 2, 2, 2, 2, 2, 2, 2, 2, 2, 2, 0, 0, 2, 2, 2, 2, 2, 2, 2, 2, 2, 2, 0, 2, 2, 2, 2, 2, 2, 2, 2, 2, 2, 2, 2, 2, 2, 2, 2, 2, 2, 2, 2, 2, 2, 0, 2, 2, 2, 2, 0, 2, 2, 2, 2, 2, 2, 0, 0, 2, 2, 0, 0, 2, 2, 2, 2, 2, 2, 2, 2, 2, 2, 0, 2, 2, 0, 2, 2, 2, 0, 0, 0, 0, 0, 0, 0, 0, 2, 0, 2, 2, 2, 2, 2, 2, 2, 2, 2, 2, 2, 2, 2, 2, 2, 2, 2, 2, 2, 2, 2, 0, 0, 2, 2, 2, 2, 2, 2, 2, 2, 2, 2, 2, 2, 2, 2, 2])
_uv = me_cube.uv_layers.new(name='UVMap')
_uv.uv.foreach_set('vector', [0.0, 0.0, 0.0, 0.0, 0.0, 0.0, 0.0, 0.0, 0.0, 0.0, 0.0, 0.0, 0.0, 0.0, 0.0, 0.0, 0.0, 0.0, 0.0, 0.0, 0.0, 0.0, 0.0, 0.0, 0.0, 0.0, 0.0, 0.0, 0.0, 0.0, 0.0, 0.0, 0.0, 0.0, 0.0, 0.0, 0.0, 0.0, 0.0, 0.0, 0.0, 0.0, 0.0, 0.0, 0.0, 0.0, 0.0, 0.0, 0.0, 0.0, 0.0, 0.0, 0.0, 0.0, 0.0, 0.0, 0.0, 0.0, 0.0, 0.0, 0.0, 0.0, 0.0, 0.0, 0.0, 0.0, 0.0, 0.0, 0.0, 0.0, 0.0, 0.0, 0.0, 0.0, 0.0, 0.0, 0.0, 0.0, 0.0, 0.0, 0.0, 0.0, 0.0, 0.0, 0.0, 0.0, 0.0, 0.0, 0.0, 0.0, 0.0, 0.0, 0.0, 0.0, 0.0, 0.0, 0.0, 0.0, 0.0, 0.0, 0.0, 0.0, 0.0, 0.0, 0.0, 0.0, 0.0, 0.0, 0.0, 0.0, 0.0, 0.0, 0.0, 0.0, 0.0, 0.0, 0.0, 0.0, 0.0, 0.0, 0.0, 0.0, 0.0, 0.0, 0.0, 0.0, 0.0, 0.0, 0.0, 0.0, 0.0, 0.0, 0.0, 0.0, 0.0, 0.0, 0.0, 0.0, 0.0, 0.0, 0.0, 0.0, 0.0, 0.0, 0.0, 0.0, 0.0, 0.0, 0.0, 0.0, 0.0, 0.0, 0.0, 0.0, 0.0, 0.0, 0.0, 0.0, 0.0, 0.0, 0.0, 0.0, 0.0, 0.0, 0.0, 0.0, 0.0, 0.0, 0.0, 0.0, 0.0, 0.0, 0.0, 0.0, 0.0, 0.0, 0.0, 0.0, 0.0, 0.0, 0.0, 0.0, 0.0, 0.0, 0.0, 0.0, 0.0, 0.0, 0.0, 0.0, 0.0, 0.0, 0.0, 0.0, 0.0, 0.0, 0.0, 0.0, 0.0, 0.0, 0.0, 0.0, 0.0, 0.0, 0.0, 0.0, 0.0, 0.0, 0.0, 0.0, 0.0, 0.0, 0.0, 0.0, 0.0, 0.0, 0.0, 0.0, 0.0, 0.0, 0.0, 0.0, 0.0, 0.0, 0.0, 0.0, 0.0, 0.0, 0.0, 0.0, 0.0, 0.0, 0.0, 0.0, 0.0, 0.0, 0.0, 0.0, 0.0, 0.0, 0.0, 0.0, 0.0, 0.0, 0.0, 0.0, 0.0, 0.0, 0.0, 0.0, 0.0, 0.0, 0.0, 0.0, 0.0, 0.0, 0.0, 0.0, 0.0, 0.0, 0.0, 0.0, 0.0, 0.0, 0.0, 0.0, 0.0, 0.0, 0.0, 0.0, 0.0, 0.0, 0.0, 0.0, 0.0, 0.0, 0.0, 0.0, 0.0, 0.0, 0.0, 0.0, 0.0, 0.0, 0.0, 0.0, 0.0, 0.0, 0.0, 0.0, 0.0, 0.0, 0.0, 0.0, 0.0, 0.0, 0.0, 0.0, 0.0, 0.0, 0.0, 0.0, 0.0, 0.0, 0.0, 0.0, 0.0, 0.0, 0.0, 0.0, 0.0, 0.0, 0.0, 0.0, 0.0, 0.0, 0.0, 0.0, 0.0, 0.0, 0.0, 0.0, 0.0, 0.0, 0.0, 0.0, 0.0, 0.0, 0.0, 0.0, 0.0, 0.0, 0.0, 0.0, 0.0, 0.0, 0.0, 0.0, 0.0, 0.0, 0.0, 0.0, 0.0, 0.0, 0.0, 0.0, 0.0, 0.0, 0.0, 0.0, 0.0, 0.0, 0.0, 0.0, 0.0, 0.0, 0.0, 0.0, 0.0, 0.0, 0.0, 0.0, 0.0, 0.0, 0.0, 0.0, 0.0, 0.0, 0.0, 0.0, 0.0, 0.0, 0.0, 0.0, 0.0, 0.0, 0.0, 0.0, 0.0, 0.0, 0.0, 0.0, 0.0, 0.0, 0.0, 0.0, 0.0, 0.0, 0.0, 0.0, 0.0, 0.0, 0.0, 0.0, 0.0, 0.0, 0.0, 0.0, 0.0, 0.0, 0.0, 0.0, 0.0, 0.0, 0.0, 0.0, 0.0, 0.0, 0.0, 0.0, 0.0, 0.0, 0.0, 0.0, 0.0, 0.0, 0.0, 0.0, 0.0, 0.0, 0.0, 0.0, 0.0, 0.0, 0.0, 0.0, 0.0, 0.0, 0.0, 0.0, 0.0, 0.0, 0.0, 0.0, 0.0, 0.0, 0.0, 0.0, 0.0, 0.0, 0.0, 0.0, 0.0, 0.0, 0.0, 0.0, 0.0, 0.0, 0.0, 0.0, 0.0, 0.0, 0.0, 0.0, 0.0, 0.0, 0.0, 0.0, 0.0, 0.0, 0.0, 0.0, 0.0, 0.0, 0.0, 0.0, 0.0, 0.0, 0.0, 0.0, 0.0, 0.0, 0.0, 0.0, 0.0, 0.0, 0.0, 0.0, 0.0, 0.0, 0.0, 0.0, 0.0, 0.0, 0.0, 0.0, 0.0, 0.0, 0.0, 0.0, 0.0, 0.0, 0.0, 0.0, 0.0, 0.0, 0.0, 0.0, 0.0, 0.0, 0.0, 0.0, 0.0, 0.0, 0.0, 0.0, 0.0, 0.0, 0.0, 0.0, 0.0, 0.0, 0.0, 0.0, 0.0, 0.0, 0.0, 0.0, 0.0, 0.0, 0.0, 0.0, 0.0, 0.0, 0.0, 0.0, 0.0, 0.0, 0.0, 0.0, 0.0, 0.0, 0.0, 0.0, 0.0, 0.0, 0.0, 0.0, 0.0, 0.0, 0.0, 0.0, 0.0, 0.0, 0.0, 0.0, 0.0, 0.0, 0.0, 0.0, 0.0, 0.0, 0.0, 0.0, 0.0, 0.0, 0.0, 0.0, 0.0, 0.0, 0.0, 0.0, 0.0, 0.0, 0.0, 0.0, 0.0, 0.0, 0.0, 0.0, 0.0, 0.0, 0.0, 0.0, 0.0, 0.0, 0.0, 0.0, 0.0, 0.0, 0.0, 0.0, 0.0, 0.0, 0.0, 0.0, 0.0, 0.0, 0.0, 0.0, 0.0, 0.0, 0.0, 0.0, 0.0, 0.0, 0.0, 0.0, 0.0, 0.0, 0.0, 0.0, 0.0, 0.0, 0.0, 0.0, 1.0, 0.0, 1.0, 1.0, 0.0, 1.0, 0.0, 0.0, 0.0, 1.0, 0.0, 1.0, 0.0, 0.0, 0.0, 0.0, 0.0, 1.0, 0.0, 1.0, 0.0, 0.0, 0.0, 1.0, 0.0, 1.0, 0.0, 0.0, 0.0, 0.0, 0.0, 1.0, 0.0, 1.0, 0.0, 0.0, 0.0, 0.0, 0.0, 1.0, 0.0, 1.0, 0.0, 0.0, 0.0, 0.0, 0.0, 1.0, 0.0, 1.0, 0.0, 0.0, 0.0, 1.0, 0.0, 1.0, 0.0, 1.0, 0.0, 1.0, 0.0, 1.0, 0.0, 1.0, 0.0, 1.0, 0.0, 1.0, 0.0, 0.0, 0.0, 0.0, 0.0, 0.0, 0.0, 0.0, 0.0, 1.0, 0.0, 0.0, 0.0, 0.0, 0.0, 1.0, 0.0, 0.0, 0.0, 0.0, 0.0, 0.0, 0.0, 0.0, 0.0, 1.0, 0.0, 1.0, 0.0, 1.0, 0.0, 1.0, 0.0, 1.0, 0.0, 1.0, 0.0, 1.0, 0.0, 1.0, 0.0, 1.0, 0.0, 1.0, 0.0, 1.0, 0.0, 1.0, 0.0, 0.0, 0.0, 0.0, 0.0, 0.0, 0.0, 0.0, 0.0, 0.0, 1.0, 0.0, 1.0, 0.0, 0.0, 0.0, 0.0, 1.0, 0.0, 1.0, 0.0, 1.0, 0.0, 1.0, 1.0, 0.0, 1.0, 1.0, 1.0, 1.0, 1.0, 0.0, 0.0, 0.0, 0.0, 0.0, 0.0, 0.0, 0.0, 0.0, 1.0, 1.0, 0.0, 1.0, 0.0, 1.0, 1.0, 1.0, 0.0, 0.0, 0.0, 0.0, 0.0, 0.0, 0.0, 0.0, 0.0, 0.0, 0.0, 0.0, 0.0, 0.0, 0.0, 0.0, 0.0, 0.0, 0.0, 0.0, 0.0, 0.0, 0.0, 0.0, 0.0, 1.0, 0.0, 0.0, 0.0, 0.0, 0.0, 1.0, 0.0, 1.0, 0.0, 1.0, 0.0, 1.0, 0.0, 1.0, 0.0, 0.0, 0.0, 0.0, 0.0, 0.0, 0.0, 0.0, 0.0, 0.0, 0.0, 1.0, 0.0, 1.0, 0.0, 0.0, 0.0, 0.0, 0.0, 0.0, 0.0, 0.0, 0.0, 0.0, 0.0, 1.0, 0.0, 0.0, 0.0, 0.0, 0.0, 1.0, 0.0, 1.0, 0.0, 0.0, 0.0, 0.0, 0.0, 1.0, 0.0, 1.0, 0.0, 1.0, 0.0, 1.0, 0.0, 1.0, 0.0, 0.0, 0.0, 0.0, 0.0, 0.0, 0.0, 0.0, 0.0, 0.0, 0.0, 1.0, 0.0, 1.0, 0.0, 0.0, 0.0, 0.0, 0.0, 0.0, 0.0, 0.0, 0.0, 0.0, 0.0, 1.0, 0.0, 1.0, 0.0, 1.0, 0.0, 1.0, 0.0, 1.0, 0.0, 1.0, 0.0, 1.0, 0.0, 1.0, 0.0, 1.0, 0.0, 1.0, 0.0, 1.0, 0.0, 1.0, 0.0, 0.0, 0.0, 0.0, 0.0, 0.0, 0.0, 0.0, 0.0, 0.0, 0.0, 1.0, 0.0, 1.0, 0.0, 0.0, 0.0, 1.0, 0.0, 1.0, 0.0, 1.0, 0.0, 1.0, 0.0, 0.0, 0.0, 0.0, 0.0, 0.0, 0.0, 0.0, 0.0, 1.0, 0.0, 1.0, 0.0, 1.0, 0.0, 1.0, 0.0, 1.0, 0.0, 1.0, 0.0, 1.0, 0.0, 1.0, 0.0, 0.0, 0.0, 0.0, 0.0, 0.0, 0.0, 0.0, 0.0, 0.0, 0.0, 1.0, 0.0, 1.0, 0.0, 0.0, 0.0, 1.0, 0.0, 1.0, 0.0, 1.0, 0.0, 1.0, 0.0, 0.0, 0.0, 0.0, 0.0, 0.0, 0.0, 0.0, 0.0, 0.0, 0.0, 1.0, 0.0, 1.0, 0.0, 0.0, 0.0, 1.0, 0.0, 1.0, 0.0, 1.0, 0.0, 1.0, 0.0, 0.0, 0.0, 0.0, 0.0, 0.0, 0.0, 0.0, 0.0, 0.0, 0.0, 1.0, 0.0, 1.0, 0.0, 0.0, 0.0, 1.0, 0.0, 1.0, 0.0, 1.0, 0.0, 1.0, 0.0, 0.0, 0.0, 0.0, 0.0, 0.0, 0.0, 0.0, 0.0, 0.0, 0.0, 1.0, 0.0, 1.0, 0.0, 0.0, 0.0, 1.0, 0.0, 1.0, 0.0, 1.0, 0.0, 1.0, 0.0, 0.0, 0.0, 0.0, 0.0, 0.0, 0.0, 0.0, 0.0, 1.0, 0.0, 1.0, 0.0, 1.0, 0.0, 1.0, 0.0, 0.0, 0.0, 0.0, 0.0, 0.0, 0.0, 0.0, 0.0, 0.0, 0.0, 1.0, 0.0, 1.0, 0.0, 0.0, 0.0, 1.0, 0.0, 1.0, 0.0, 1.0, 0.0, 1.0, 0.0, 0.0, 0.0, 0.0, 0.0, 0.0, 0.0, 0.0, 0.0, 0.0, 0.0, 1.0, 0.0, 1.0, 0.0, 0.0, 0.0, 0.0, 0.0, 1.0, 0.0, 1.0, 0.0, 0.0, 0.0, 0.0, 0.0, 0.0, 0.0, 0.0, 0.0, 0.0, 0.0, 0.0, 0.0, 1.0, 0.0, 1.0, 0.0, 0.0, 0.0, 0.0, 0.0, 0.0, 0.0, 0.0, 0.0, 0.0, 0.5, 0.5, 0.5, 1.0, 0.3333, 1.0, 0.3333, 0.5, 0.3333, 0.5, 0.3333, 1.0, 0.1667, 1.0, 0.1667, 0.5, 0.1667, 0.5, 0.1667, 1.0, -8.941e-08, 1.0, -8.941e-08, 0.5, 0.3333, 0.5, 0.1667, 0.5, 0.1667, 0.5, 0.3333, 0.5, 0.3333, 0.5, 0.1667, 0.5, 0.1667, 0.5, 0.3333, 0.5, 0.1667, 0.5, -8.941e-08, 0.5, -8.941e-08, 0.5, 0.1667, 0.5, 0.5, 0.5, 0.3333, 0.5, 0.3333, 0.5, 0.5, 0.5, 0.1667, 0.5, -8.941e-08, 0.5, -8.941e-08, 0.5, 0.1667, 0.5, 0.5, 0.5, 0.3333, 0.5, 0.3333, 0.5, 0.5, 0.5, 0.0, 0.0, 0.0, 0.0, 0.0, 0.0, 0.0, 0.0, -8.941e-08, 0.5, -8.941e-08, 0.5, -8.941e-08, 0.5, -8.941e-08, 0.5, 0.0, 0.0, 0.0, 0.0, 0.0, 0.0, 0.0, 0.0, -8.941e-08, 0.5, -8.941e-08, 0.5, -8.941e-08, 0.5, -8.941e-08, 0.5, 0.0, 0.0, 0.0, 0.0, 0.0, 0.0, 0.0, 0.0, 0.3333, 1.0, 0.3333, 1.0, 0.3333, 1.0, 0.1667, 1.0, 0.1667, 1.0, 0.1667, 1.0, 0.0, 0.0, 0.0, 0.0, 0.0, 0.0, 0.0, 0.0, 0.0, 0.0, 0.0, 0.0, 0.0, 0.0, 0.0, 0.0, -8.941e-08, 1.0, 0.1667, 1.0, 0.1667, 1.0, -8.941e-08, 1.0, 0.0, 0.0, 0.0, 0.0, 0.0, 0.0, 0.0, 0.0, 0.1667, 1.0, 0.1667, 1.0, 0.1667, 1.0, 0.1667, 1.0, -8.941e-08, 1.0, 0.1667, 1.0, 0.1667, 1.0, -8.941e-08, 1.0, 0.0, 0.0, 0.0, 0.0, 0.0, 0.0, 0.0, 0.0, 0.1667, 1.0, -8.941e-08, 1.0, -8.941e-08, 1.0, 0.1667, 1.0, -8.941e-08, 1.0, 0.1667, 1.0, 0.1667, 1.0, -8.941e-08, 1.0, 0.0, 0.0, 0.0, 0.0, 0.0, 0.0, 0.0, 0.0, 0.0, 0.0, 0.0, 0.0, 0.0, 0.0, 0.0, 0.0, 0.3333, 1.0, 0.5, 1.0, 0.5, 1.0, 0.3333, 1.0, 0.5, 1.0, 0.3333, 1.0, 0.3333, 1.0, 0.5, 1.0, 0.0, 0.0, 0.0, 0.0, 0.0, 0.0, 0.0, 0.0, 0.3333, 1.0, 0.5, 1.0, 0.5, 1.0, 0.3333, 1.0, 0.1667, 1.0, 0.3333, 1.0, 0.3333, 1.0, 0.1667, 1.0, 0.3333, 1.0, 0.1667, 1.0, 0.1667, 1.0, 0.3333, 1.0, 0.3333, 1.0, 0.3333, 1.0, 0.3333, 1.0, 0.1667, 1.0, 0.1667, 1.0, 0.1667, 1.0, 0.3333, 1.0, 0.3333, 1.0, 0.3333, 1.0, 0.3333, 1.0, 0.1667, 1.0, 0.3333, 1.0, 0.3333, 1.0, 0.1667, 1.0, 0.3333, 1.0, 0.0, 0.0, -8.941e-08, 1.0, 0.1667, 1.0, 0.0, 0.0, 0.0, 0.0, 0.0, 0.0, 0.0, 0.0, 0.0, 0.0, 0.0, 0.0, 0.0, 0.0, 0.0, 0.0, 0.3333, 1.0, 0.5, 1.0, 0.5, 1.0, 0.3333, 1.0, 0.1667, 1.0, 0.3333, 1.0, 0.3333, 1.0, 0.1667, 1.0, 0.0, 0.0, 0.0, 0.0, 0.0, 0.0, 0.0, 0.0, 0.3333, 0.5, 0.3333, 1.0, 0.1667, 1.0, 0.1667, 0.5, 0.1667, 1.0, 0.1667, 1.0, 0.1667, 1.0, 0.1667, 1.0, 0.3333, 0.5, 0.3333, 1.0, 0.3333, 1.0, 0.3333, 0.5, 0.1667, 1.0, 0.1667, 0.5, 0.1667, 0.5, 0.1667, 1.0, 0.3333, 0.5, 0.1667, 0.5, 0.1667, 0.5, 0.3333, 0.5, 0.3333, 1.0, 0.1667, 1.0, 0.1667, 1.0, 0.3333, 1.0, 0.1667, 1.0, 0.3333, 1.0, 0.3333, 1.0, 0.1667, 1.0, 0.0, 0.0, 0.0, 0.0, 0.0, 0.0, 0.0, 0.0, 0.3333, 1.0, 0.3333, 1.0, 0.3333, 1.0, 0.3333, 1.0, 0.1667, 0.5, 0.1667, 0.5, 0.1667, 0.5, 0.1667, 0.5, 0.1667, 0.5, 0.3333, 0.5, 0.3333, 0.5, 0.1667, 0.5, 0.3333, 0.5, 0.3333, 0.5, 0.3333, 0.5, 0.3333, 0.5, 0.1667, 0.5, 0.1667, 0.5, 0.1667, 0.5, 0.1667, 0.5, 0.1667, 0.5, 0.1667, 0.5, 0.1667, 0.5, 0.1667, 0.5, 0.3333, 0.5, 0.1667, 0.5, 0.1667, 0.5, 0.3333, 0.5, 0.3333, 0.5, 0.3333, 0.5, 0.3333, 0.5, 0.3333, 0.5, 0.1667, 0.5, 0.3333, 0.5, 0.3333, 0.5, 0.1667, 0.5, 0.3333, 0.5, 0.1667, 0.5, 0.1667, 0.5, 0.3333, 0.5, 0.3333, 0.5, 0.3333, 0.5, 0.3333, 0.5, 0.3333, 0.5, 0.3333, 0.5, 0.3333, 0.5, 0.3333, 0.5, 0.3333, 0.5, 0.1667, 0.5, 0.1667, 0.5, 0.1667, 0.5, 0.1667, 0.5, 0.3333, 0.5, 0.1667, 0.5, 0.1667, 0.5, 0.3333, 0.5, 0.3333, 0.5, 0.3333, 0.5, 0.3333, 0.5, 0.3333, 0.5, 0.1667, 0.5, 0.3333, 0.5, 0.3333, 0.5, 0.1667, 0.5, 0.1667, 0.5, 0.1667, 0.5, 0.1667, 0.5, 0.1667, 0.5, 0.3333, 0.5, 0.1667, 0.5, 0.1667, 0.5, 0.3333, 0.5, 0.0, 0.0, 0.0, 0.0, 0.0, 0.0, 0.0, 0.0, 0.5, 0.5, 0.5, 1.0, 0.3333, 1.0, 0.3333, 0.5, 0.3333, 0.5, 0.3333, 1.0, 0.1667, 1.0, 0.1667, 0.5, 0.1667, 0.5, 0.1667, 1.0, -8.941e-08, 1.0, -8.941e-08, 0.5, 0.5, 0.5, 0.3333, 0.5, 0.3333, 0.5, 0.5, 0.5, -8.941e-08, 0.5, -8.941e-08, 0.5, -8.941e-08, 0.5, -8.941e-08, 0.5, -8.941e-08, 0.5, -8.941e-08, 0.5, -8.941e-08, 0.5, -8.941e-08, 0.5, 0.0, 0.0, 0.0, 0.0, 0.0, 0.0, 0.0, 0.0, 0.0, 0.0, 0.0, 0.0, 0.0, 0.0, 0.3333, 1.0, 0.0, 0.0, -8.941e-08, 1.0, 0.1667, 1.0, -8.941e-08, 0.5, -8.941e-08, 0.5, -8.941e-08, 0.5, -8.941e-08, 0.5, 0.0, 0.0, 0.0, 0.0, 0.0, 0.0, 0.0, 0.0, -8.941e-08, 0.5, -8.941e-08, 0.5, -8.941e-08, 0.5, -8.941e-08, 0.5, 0.0, 0.0, 0.0, 0.0, 0.0, 0.0, 0.1667, 1.0, 0.1667, 1.0, 0.1667, 1.0, 0.0, 0.0, 0.0, 0.0, 0.0, 0.0, 0.0, 0.0, 0.3333, 1.0, 0.3333, 1.0, 0.3333, 1.0, 0.0, 0.0, 0.0, 0.0, 0.0, 0.0, 0.0, 0.0, 0.1667, 1.0, 0.1667, 1.0, 0.1667, 1.0, 0.1667, 1.0, -8.941e-08, 1.0, 0.1667, 1.0, 0.1667, 1.0, -8.941e-08, 1.0, 0.0, 0.0, 0.0, 0.0, 0.0, 0.0, 0.0, 0.0, 0.1667, 1.0, -8.941e-08, 1.0, -8.941e-08, 1.0, 0.1667, 1.0, -8.941e-08, 1.0, 0.1667, 1.0, 0.1667, 1.0, -8.941e-08, 1.0, 0.0, 0.0, 0.0, 0.0, 0.0, 0.0, 0.0, 0.0, 0.0, 0.0, 0.0, 0.0, 0.0, 0.0, 0.0, 0.0, 0.3333, 1.0, 0.5, 1.0, 0.5, 1.0, 0.3333, 1.0, 0.5, 1.0, 0.3333, 1.0, 0.3333, 1.0, 0.5, 1.0, 0.0, 0.0, 0.0, 0.0, 0.0, 0.0, 0.0, 0.0, 0.3333, 1.0, 0.5, 1.0, 0.5, 1.0, 0.3333, 1.0, 0.1667, 1.0, 0.3333, 1.0, 0.3333, 1.0, 0.1667, 1.0, 0.3333, 1.0, 0.1667, 1.0, 0.1667, 1.0, 0.3333, 1.0, 0.3333, 1.0, 0.3333, 1.0, 0.3333, 1.0, 0.1667, 1.0, 0.1667, 1.0, 0.1667, 1.0, 0.3333, 1.0, 0.3333, 1.0, 0.3333, 1.0, 0.3333, 1.0, 0.1667, 1.0, 0.3333, 1.0, 0.3333, 1.0, 0.1667, 1.0, 0.0, 0.0, 0.0, 0.0, 0.0, 0.0, 0.5, 0.5, 0.3333, 0.5, 0.3333, 0.5, 0.5, 0.5, 0.0, 0.0, 0.0, 0.0, -8.941e-08, 0.5, 0.0, 0.0, 0.0, 0.0, 0.0, 0.0, 0.0, 0.0, 0.0, 0.0, 0.0, 0.0, 0.0, 0.0, 0.0, 0.0, -8.941e-08, 0.5, -8.941e-08, 0.5, 0.1667, 0.5, -8.941e-08, 0.5, -8.941e-08, 0.5, -8.941e-08, 0.5, -8.941e-08, 0.5, 0.0, 0.0, 0.0, 0.0, 0.0, 0.0, 0.0, 0.0, 0.0, 0.0, 0.0, 0.0, 0.0, 0.0, 0.0, 0.0, -8.941e-08, 0.5, -8.941e-08, 0.5, -8.941e-08, 0.5, -8.941e-08, 0.5, 0.0, 0.0, 0.0, 0.0, 0.0, 0.0, 0.0, 0.0, 0.0, 0.0, 0.0, 0.0, 0.0, 0.0, 0.0, 0.0, 0.0, 0.0, 0.0, 0.0, 0.0, 0.0, 0.0, 0.0, 0.0, 0.0, 0.0, 0.0, 0.0, 0.0, 0.0, 0.0, 0.0, 0.0, 0.0, 0.0, 0.0, 0.0, 0.0, 0.0, 0.1667, 0.5, -8.941e-08, 0.5, -8.941e-08, 0.5, 0.1667, 0.5, 0.1667, 0.5, 0.1667, 0.5, 0.1667, 0.5, 0.1667, 0.5, -8.941e-08, 0.5, -8.941e-08, 0.5, 0.1667, 0.5, 0.0, 0.0, 0.0, 0.0, 0.0, 0.0, 0.0, 0.0, 0.0, 0.0, 0.0, 0.0, 0.0, 0.0, 0.0, 0.0, -8.941e-08, 0.5, 0.1667, 0.5, 0.1667, 0.5, -8.941e-08, 0.5, 0.1667, 0.5, 0.1667, 0.5, 0.1667, 0.5, 0.1667, 0.5, 0.1667, 0.5, 0.1667, 0.5, 0.1667, 0.5, 0.0, 0.0, 0.0, 0.0, 0.0, 0.0, 0.0, 0.0, 0.0, 0.0, 0.0, 0.0, 0.0, 0.0, 0.0, 0.0, 0.0, 0.0, 0.0, 0.0, 0.0, 0.0, 0.0, 0.0, 0.0, 0.0, 0.0, 0.0, 0.0, 0.0, 0.0, 0.0, 0.0, 0.0, 0.0, 0.0, 0.0, 0.0, 0.0, 0.0, 0.0, 0.0, 0.0, 0.0, 0.0, 0.0, 0.0, 0.0, 0.0, 0.0, 0.0, 0.0, 0.0, 0.0, 0.0, 0.0, 0.0, 0.0, 0.0, 0.0, 0.0, 0.0, 0.0, 0.0, 0.0, 0.0, 0.0, 0.0, 0.0, 0.0, 0.0, 0.0, 0.0, 0.0, 0.0, 0.0, 0.0, 0.0, 0.0, 0.0, 0.0, 0.0, 0.0, 0.0, 0.0, 0.0, 0.0, 0.0, 0.0, 0.0, 0.0, 0.0, 0.0, 0.0, 0.0, 0.0, 0.0, 0.0, 0.0, 0.0, 0.0, 0.0, 0.0, 0.0, 0.0, 0.0, 0.0, 0.0, 0.0, 0.0, 0.0, 0.0, 0.0, 0.0, 0.0, 0.0, 0.0, 0.0, 0.0, 0.0, 0.0, 0.0, 0.0, 0.0, 0.0, 0.0, 0.0, 0.0, 0.0, 0.0, 0.0, 0.0, 0.0, 0.0, -8.941e-08, 0.5, -8.941e-08, 0.5, -8.941e-08, 0.5, -8.941e-08, 0.5, 0.0, 0.0, 0.0, 0.0, 0.0, 0.0, 0.0, 0.0, 0.0, 0.0, 0.0, 0.0, 0.0, 0.0, 0.0, 0.0, 0.0, 0.0, 0.0, 0.0, 0.0, 0.0, 0.0, 0.0, -8.941e-08, 0.5, 0.0, 0.0, -8.941e-08, 0.5, -8.941e-08, 0.5, -8.941e-08, 0.5, -8.941e-08, 0.5, 0.0, 0.0, 0.0, 0.0, 0.0, 0.0, 0.0, 0.0, 0.0, 0.0, 0.0, 0.0, 0.0, 0.0, 0.0, 0.0, 0.0, 0.0, 0.0, 0.0, 0.0, 0.0, 0.0, 0.0, 0.0, 0.0, 0.0, 0.0, 0.0, 0.0, 0.0, 0.0, -8.941e-08, 0.5, 0.0, 0.0, 0.0, 0.0, 0.0, 0.0, -8.941e-08, 0.5, 0.0, 0.0, 0.0, 0.0, 0.1667, 0.5, 0.0, 0.0, 0.0, 0.0, -8.941e-08, 0.5, 0.0, 0.0, -8.941e-08, 0.5, -8.941e-08, 0.5, 0.9197, 0.08029, 0.99, 0.25, 0.99, 0.25, 0.9197, 0.08029, 0.4197, 0.08029, 0.25, 0.01, 0.25, 0.01, 0.4197, 0.08029, 0.51, 0.25, 0.5803, 0.08029, 0.5803, 0.08029, 0.51, 0.25, 0.25, 0.01, 0.4197, 0.08029, 0.4197, 0.08029, 0.25, 0.01, 0.5803, 0.4197, 0.51, 0.25, 0.51, 0.25, 0.5803, 0.4197, 0.51, 0.25, 0.5803, 0.4197, 0.5803, 0.4197, 0.51, 0.25, 0.0, 0.5, 0.0, 0.5, 0.0, 0.5, 0.0, 0.5, 0.75, 0.49, 0.75, 0.49, 0.75, 0.49, 0.75, 0.49, 0.625, 0.5, 0.625, 1.0, 0.5, 1.0, 0.5, 0.5, 0.5, 0.5, 0.5, 1.0, 0.375, 1.0, 0.375, 0.5, 0.375, 0.5, 0.375, 1.0, 0.25, 1.0, 0.25, 0.5, 0.25, 0.5, 0.25, 1.0, 0.125, 1.0, 0.125, 0.5, 0.125, 0.5, 0.125, 1.0, 0.0, 1.0, 0.0, 0.5, 0.25, 0.5, 0.125, 0.5, 0.125, 0.5, 0.25, 0.5, 0.5803, 0.4197, 0.51, 0.25, 0.51, 0.25, 0.5803, 0.4197, 0.625, 0.5, 0.5, 0.5, 0.5, 0.5, 0.625, 0.5, 0.75, 0.49, 0.5803, 0.4197, 0.5803, 0.4197, 0.75, 0.49, 0.375, 0.5, 0.25, 0.5, 0.25, 0.5, 0.375, 0.5, 0.5, 0.5, 0.5, 1.0, 0.375, 1.0, 0.375, 0.5, 0.375, 0.5, 0.375, 1.0, 0.25, 1.0, 0.25, 0.5, 0.25, 0.5, 0.25, 1.0, 0.125, 1.0, 0.125, 0.5, 0.5803, 0.08029, 0.75, 0.01, 0.75, 0.01, 0.5803, 0.08029, 0.01, 0.25, 0.08029, 0.4197, 0.08029, 0.4197, 0.01, 0.25, 0.08029, 0.08029, 0.01, 0.25, 0.01, 0.25, 0.08029, 0.08029, 0.25, 0.01, 0.08029, 0.08029, 0.08029, 0.08029, 0.25, 0.01, 0.75, 0.5, 0.75, 1.0, 0.625, 1.0, 0.625, 0.5, 0.625, 0.5, 0.625, 1.0, 0.5, 1.0, 0.5, 0.5, 0.75, 0.01, 0.9197, 0.08029, 0.9197, 0.08029, 0.75, 0.01, 0.49, 0.25, 0.4197, 0.08029, 0.4197, 0.08029, 0.49, 0.25, 0.49, 0.25, 0.08029, 0.4197, 0.01, 0.25, 0.08029, 0.08029, 0.25, 0.01, 0.4197, 0.08029, 0.9197, 0.4197, 0.99, 0.25, 0.9197, 0.08029, 0.75, 0.01, 0.5803, 0.08029, 0.51, 0.25, 0.08029, 0.4197, 0.01, 0.25, 0.01, 0.25, 0.08029, 0.4197, 0.75, 0.01, 0.5803, 0.08029, 0.5803, 0.08029, 0.75, 0.01, 0.08029, 0.08029, 0.25, 0.01, 0.25, 0.01, 0.08029, 0.08029, 0.99, 0.25, 0.9197, 0.08029, 0.9197, 0.08029, 0.99, 0.25, 0.5803, 0.08029, 0.51, 0.25, 0.51, 0.25, 0.5803, 0.08029, 0.4197, 0.08029, 0.49, 0.25, 0.49, 0.25, 0.4197, 0.08029, 0.01, 0.25, 0.08029, 0.08029, 0.08029, 0.08029, 0.01, 0.25, 0.9197, 0.08029, 0.75, 0.01, 0.75, 0.01, 0.9197, 0.08029, 0.125, 0.5, 0.0, 0.5, 0.0, 0.5, 0.125, 0.5, 0.5, 0.5, 0.375, 0.5, 0.375, 0.5, 0.5, 0.5, 0.0, 0.5, 0.0, 1.0, 0.0, 1.0, 0.0, 0.5, 0.25, 0.5, 0.125, 0.5, 0.125, 0.5, 0.25, 0.5, 0.625, 0.5, 0.5, 0.5, 0.5, 0.5, 0.625, 0.5, 0.375, 0.5, 0.25, 0.5, 0.25, 0.5, 0.375, 0.5, 0.51, 0.25, 0.5803, 0.08029, 0.5803, 0.08029, 0.51, 0.25, 0.5803, 0.08029, 0.75, 0.01, 0.75, 0.01, 0.5803, 0.08029, 0.5, 0.5, 0.375, 0.5, 0.375, 0.5, 0.5, 0.5, 0.75, 0.01, 0.9197, 0.08029, 0.9197, 0.08029, 0.75, 0.01, 0.125, 0.5, 0.0, 0.5, 0.0, 0.5, 0.125, 0.5, 0.625, 0.5, 0.625, 0.5, 0.625, 0.5, 0.625, 0.5, 0.625, 0.5, 0.625, 0.5, 0.625, 0.5, 0.625, 0.5, 0.625, 0.5, 0.625, 0.5, 0.625, 0.5, 0.625, 0.5, 0.625, 0.5, 0.625, 0.5, 0.625, 0.5, 0.625, 0.5, 0.625, 0.5, 0.625, 0.5, 0.625, 0.5, 0.625, 0.5, 0.625, 0.5, 0.625, 0.5, 0.625, 0.5, 0.625, 0.5, 0.0, 0.5, 0.0, 0.5, 0.0, 0.5, 0.0, 0.5, 0.75, 0.49, 0.75, 0.49, 0.75, 0.49, 0.75, 0.49, 0.0, 0.5, 0.0, 0.5, 0.0, 0.5, 0.0, 0.5, 0.75, 0.49, 0.75, 0.49, 0.75, 0.49, 0.75, 0.49, 0.0, 0.5, 0.0, 0.5, 0.0, 0.5, 0.0, 0.5, 0.0, 0.5, 0.0, 0.5, 0.0, 0.5, 0.0, 0.5, 0.75, 0.49, 0.75, 0.49, 0.75, 0.49, 0.75, 0.49, 0.0, 0.5, 0.0, 0.5, 0.0, 0.5, 0.0, 0.5, 0.0, 0.5, 0.0, 1.0, 0.0, 1.0, 0.0, 0.5, 0.75, 0.01, 0.5803, 0.08029, 0.5803, 0.08029, 0.75, 0.01, 0.0, 0.5, 0.0, 0.5, 0.0, 0.5, 0.0, 0.5, 0.75, 0.49, 0.75, 0.49, 0.75, 0.49, 0.75, 0.49, 0.0, 0.5, 0.0, 0.5, 0.0, 0.5, 0.0, 0.5, 0.0, 0.5, 0.0, 1.0, 0.0, 1.0, 0.0, 0.5, 0.75, 0.49, 0.75, 0.49, 0.75, 0.49, 0.75, 0.49, 0.0, 0.0, 0.0, 0.0, 0.0, 0.0, 0.0, 0.0, 0.0, 0.0, 0.0, 0.0, 0.0, 0.0, 0.0, 0.0, 0.0, 0.5, 0.0, 0.5, 0.0, 0.5, 0.0, 0.5, 0.75, 0.49, 0.75, 0.49, 0.75, 0.49, 0.75, 0.49, 0.0, 0.5, 0.0, 0.5, 0.0, 0.5, 0.0, 0.5, 0.0, 0.5, 0.0, 1.0, 0.0, 1.0, 0.0, 0.5, 1.0, 0.5, 1.0, 1.0, 0.875, 1.0, 0.875, 0.5, 0.0, 0.5, 0.0, 0.5, 0.0, 0.5, 0.75, 0.49, 0.75, 0.49, 0.75, 0.49, 0.0, 0.5, 0.0, 1.0, 0.0, 1.0, 0.0, 0.5, 0.0, 0.0, 0.0, 0.0, 0.0, 0.0, 0.0, 0.0, 0.625, 0.5, 0.625, 0.5, 0.625, 0.5, 0.625, 0.5, 0.875, 0.5, 0.9197, 0.4197, 0.75, 0.49, 1.0, 0.5, 1.0, 0.5, 0.875, 0.5, 0.875, 0.5, 1.0, 0.5, 0.0, 0.5, 0.0, 0.5, 0.0, 0.5, 0.0, 0.5, 0.9197, 0.4197, 0.75, 0.49, 0.75, 0.49, 0.9197, 0.4197, 0.625, 0.5, 0.625, 0.5, 0.625, 0.5, 0.625, 0.5, 0.625, 0.5, 0.625, 0.5, 0.625, 0.5, 0.625, 0.5, 0.625, 0.5, 0.625, 0.5, 0.625, 0.5, 0.625, 0.5, 0.625, 0.5, 0.625, 0.5, 0.625, 0.5, 0.625, 0.5, 0.625, 0.5, 0.625, 0.5, 0.625, 0.5, 0.625, 0.5, 0.0, 0.0, 0.0, 0.0, 0.0, 0.0, 0.0, 0.0, 0.9197, 0.4197, 0.9197, 0.4197, 0.9197, 0.4197, 0.9197, 0.4197, 0.9197, 0.4197, 0.875, 0.5, 0.875, 0.5, 0.9197, 0.4197, 0.0, 0.0, 0.0, 0.0, 0.0, 0.0, 0.0, 0.0, 0.875, 0.5, 0.875, 0.5, 0.875, 0.5, 0.875, 0.5, 0.875, 0.5, 0.875, 0.5, 0.875, 0.5, 0.875, 0.5, 0.5803, 0.08029, 0.51, 0.25, 0.51, 0.25, 0.5803, 0.08029, 0.9197, 0.4197, 0.75, 0.49, 0.75, 0.49, 0.9197, 0.4197, 0.5803, 0.08029, 0.51, 0.25, 0.9197, 0.08029, 0.75, 0.01, 0.9197, 0.4197, 0.75, 0.49, 0.75, 0.49, 0.9197, 0.4197, 0.9197, 0.4197, 0.75, 0.49, 0.75, 0.49, 0.9197, 0.4197, 0.9197, 0.4197, 0.75, 0.49, 0.75, 0.49, 0.9197, 0.4197, 0.9197, 0.4197, 0.75, 0.49, 0.75, 0.49, 0.9197, 0.4197, 0.9197, 0.08029, 0.51, 0.25, 0.51, 0.25, 0.9197, 0.08029, 0.9197, 0.08029, 0.51, 0.25, 0.51, 0.25, 0.9197, 0.08029, 0.9197, 0.08029, 0.75, 0.01, 0.75, 0.01, 0.9197, 0.08029, 0.0, 0.0, 0.0, 0.0, 0.0, 0.0, 0.0, 0.0, 0.75, 0.49, 0.75, 0.49, 0.75, 0.49, 0.75, 0.49, 0.75, 0.49, 0.9197, 0.4197, 0.9197, 0.4197, 0.75, 0.49, 0.75, 0.49, 0.75, 0.49, 0.75, 0.49, 0.75, 0.49, 0.75, 0.49, 0.75, 0.49, 0.75, 0.49, 0.75, 0.49, 0.9197, 0.08029, 0.99, 0.25, 0.99, 0.25, 0.9197, 0.08029, 0.4197, 0.08029, 0.25, 0.01, 0.25, 0.01, 0.4197, 0.08029, 0.51, 0.25, 0.5803, 0.08029, 0.5803, 0.08029, 0.51, 0.25, 0.25, 0.01, 0.4197, 0.08029, 0.4197, 0.08029, 0.25, 0.01, 0.5803, 0.4197, 0.51, 0.25, 0.51, 0.25, 0.5803, 0.4197, 0.51, 0.25, 0.5803, 0.4197, 0.5803, 0.4197, 0.51, 0.25, 0.5, 0.5, 0.5, 1.0, 0.375, 1.0, 0.375, 0.5, 0.375, 0.5, 0.375, 1.0, 0.25, 1.0, 0.25, 0.5, 0.25, 0.5, 0.25, 1.0, 0.125, 1.0, 0.125, 0.5, 0.5803, 0.08029, 0.75, 0.01, 0.75, 0.01, 0.5803, 0.08029, 0.01, 0.25, 0.08029, 0.4197, 0.08029, 0.4197, 0.01, 0.25, 0.08029, 0.08029, 0.01, 0.25, 0.01, 0.25, 0.08029, 0.08029, 0.25, 0.01, 0.08029, 0.08029, 0.08029, 0.08029, 0.25, 0.01, 0.75, 0.5, 0.75, 1.0, 0.625, 1.0, 0.625, 0.5, 0.625, 0.5, 0.625, 1.0, 0.5, 1.0, 0.5, 0.5, 0.75, 0.01, 0.9197, 0.08029, 0.9197, 0.08029, 0.75, 0.01, 0.49, 0.25, 0.4197, 0.08029, 0.4197, 0.08029, 0.49, 0.25, 0.25, 0.49, 0.08029, 0.4197, 0.01, 0.25, 0.08029, 0.08029, 0.25, 0.01, 0.4197, 0.08029, 0.49, 0.25, 0.9197, 0.4197, 0.99, 0.25, 0.9197, 0.08029, 0.75, 0.01, 0.5803, 0.08029, 0.51, 0.25, 0.5803, 0.4197, 0.08029, 0.4197, 0.01, 0.25, 0.01, 0.25, 0.08029, 0.4197, 0.75, 0.01, 0.5803, 0.08029, 0.5803, 0.08029, 0.75, 0.01, 0.08029, 0.08029, 0.25, 0.01, 0.25, 0.01, 0.08029, 0.08029, 0.99, 0.25, 0.9197, 0.08029, 0.9197, 0.08029, 0.99, 0.25, 0.5803, 0.08029, 0.51, 0.25, 0.51, 0.25, 0.5803, 0.08029, 0.4197, 0.08029, 0.49, 0.25, 0.49, 0.25, 0.4197, 0.08029, 0.01, 0.25, 0.08029, 0.08029, 0.08029, 0.08029, 0.01, 0.25, 0.9197, 0.08029, 0.75, 0.01, 0.75, 0.01, 0.9197, 0.08029, 0.5803, 0.4197, 0.5803, 0.4197, 0.08029, 0.4197, 0.08029, 0.4197, 0.08029, 0.4197, 0.5803, 0.4197, 0.5803, 0.4197, 0.08029, 0.4197, 0.08029, 0.4197, 0.5803, 0.4197, 0.125, 1.0, 0.125, 0.5, 0.08029, 0.4197, 0.5803, 0.4197, 0.5803, 0.4197, 0.08029, 0.4197, 0.5803, 0.4197, 0.125, 0.5, 0.08029, 0.4197, 0.08029, 0.4197, 0.625, 0.5, 0.625, 0.5, 0.625, 0.5, 0.625, 0.5, 0.625, 0.5, 0.625, 0.5, 0.625, 0.5, 0.625, 0.5])
me_cube.materials.append(mat_metalbase0)
me_cube.materials.append(mat_metalbase1)
me_cube.materials.append(mat_metalbase2)
me_cube.materials.append(mat_emissionblue)
me_cube.materials.append(mat_emissionred)
me_cube.use_mirror_vertex_groups = False
me_cube.update()
arm_armature = bpy.data.armatures.new('Armature')  # bones are not reproduced

# ---- objects
ob_tank = bpy.data.objects.new('Tank', me_cube)
ob_armature = bpy.data.objects.new('Armature', arm_armature)

# ---- transforms, parenting, visibility, modifiers, constraints
ob_tank.parent = ob_armature
ob_tank.location = (0.0, 0.0, 0.0)
ob_tank.lock_rotations_4d = False
ob_tank.empty_display_type = 'ARROWS'
ob_tank.lineart.crease_threshold = 0.0
_vg = ob_tank.vertex_groups.new(name='Treads')
_vg.add([374, 375, 376, 377, 378, 379, 380, 381, 382, 383, 384, 385, 405, 406, 407, 408, 409, 410, 411, 412, 413, 414, 415, 416, 417, 418, 419, 420, 421, 422, 423, 424, 425, 426, 427, 428, 538, 539, 540, 541, 542, 543, 544, 545, 546, 547, 548, 549, 550, 551, 552, 553, 554, 555, 556, 557, 558, 559, 560, 561, 562, 563, 564, 565, 566, 567], 1.0, 'REPLACE')
_vg = ob_tank.vertex_groups.new(name='Core')
_vg.add([386, 387, 388, 389, 390, 391, 392, 393, 394, 395, 396, 397, 398, 399, 400, 401, 402, 403, 404, 429, 430, 431, 432, 433, 434, 435, 436, 437, 438, 439, 440, 441, 442, 443, 444, 445, 446, 447, 448, 449, 450, 451, 452, 453, 454, 455, 456, 457, 458, 459, 460, 461, 462, 463, 464, 465, 466, 467, 468, 469, 470, 471, 478, 479, 480, 481, 482, 483, 484, 485, 486, 487, 488, 489, 490, 491, 492, 493, 494, 495, 496, 497, 498, 499, 500, 501, 502, 503, 504, 505, 506, 507, 508, 509, 510, 511, 512, 513, 514, 515, 516, 517, 518, 519, 520, 521, 522, 523, 524, 525, 526, 527, 528, 529, 530, 531, 532, 533, 534, 535, 536, 537, 568, 569, 570, 571, 572, 573], 1.0, 'REPLACE')
_vg = ob_tank.vertex_groups.new(name='TankHead')
_vg.add([0, 1, 2, 3, 4, 5, 6, 7, 8, 9, 10, 11, 12, 13, 14, 15, 16, 17, 18, 19, 20, 21, 22, 23, 24, 25, 26, 27, 28, 29, 30, 31, 32, 33, 34, 35, 36, 37, 38, 39, 40, 41, 42, 43, 44, 45, 54, 55, 56, 57, 58, 59, 60, 61, 62, 63, 64, 65, 66, 67, 68, 69, 70, 71, 72, 73, 74, 75, 76, 77, 78, 79, 80, 81, 82, 83, 84, 85, 86, 87, 88, 89, 90, 91, 92, 93, 94, 95, 96, 97, 98, 99, 100, 101, 102, 103, 104, 105, 106, 107, 108, 109, 110, 111, 112, 113, 114, 115, 116, 117, 118, 119, 120, 121, 122, 123, 124, 125, 126, 127, 128, 129, 130, 131, 132, 133, 134, 135, 136, 137, 138, 139, 140, 141, 142, 143, 144, 145, 146, 147, 148, 149, 150, 151, 152, 153, 154, 155, 156, 157, 158, 159, 160, 161, 162, 163, 164, 165, 166, 255, 256, 257, 258, 259, 260, 261, 262, 263, 264, 265, 266, 267, 268, 269, 270, 271, 272, 273, 274, 275, 276, 277, 278, 279, 280, 281, 282, 283, 284, 285, 286, 287, 288, 289, 290, 291, 292, 293, 294, 295, 296, 297, 298, 299, 300, 301, 302, 303, 304, 305, 306, 307, 308, 309, 310, 311, 312, 313, 314, 315, 316, 317, 318, 319, 320, 321, 322, 323, 324, 325, 326, 327, 328, 329, 330, 331, 332, 333, 334, 335, 336, 337, 338, 339, 340, 341, 342, 343, 344, 345, 346, 347, 348, 349, 350, 351, 352, 353, 354, 355, 356, 357, 358, 359, 360, 361, 362, 363, 364, 365, 366, 367, 368, 369, 370, 371, 372, 373, 472, 473, 474, 475, 476, 477], 1.0, 'REPLACE')
_vg = ob_tank.vertex_groups.new(name='Barrel')
_vg.add([46, 47, 48, 49, 50, 51, 52, 53, 167, 168, 169, 170, 171, 172, 173, 174, 175, 176, 177, 178, 179, 180, 181, 182, 183, 184, 185, 186, 187, 188, 189, 190, 191, 192, 193, 194, 195, 196, 197, 198, 199, 200, 201, 202, 203, 204, 205, 206, 207, 208, 209, 210, 211, 212, 213, 214, 215, 216, 217, 218, 219, 220, 221, 222, 223, 224, 225, 226, 227, 228, 229, 230, 231, 232, 233, 234, 235, 236, 237, 238, 239, 240, 241, 242, 243, 244, 245, 246, 247, 248, 249, 250, 251, 252, 253, 254], 1.0, 'REPLACE')
_m = ob_tank.modifiers.new('Mirror', 'MIRROR')
_m = ob_tank.modifiers.new('Armature', 'ARMATURE')
_m.object = ob_armature
ob_armature.location = (0.0, 0.0, 0.0)

# ---- collection membership
col_collection.objects.link(ob_tank)
col_collection.objects.link(ob_armature)

# ---- scene / render settings (as saved in the file)
scene.frame_start = 0; scene.frame_end = 48; scene.frame_set(48)
scene.render.engine = 'BLENDER_EEVEE_NEXT'
scene.cycles.sampling_pattern = 'TABULATED_SOBOL'
scene.view_settings.view_transform = 'Filmic'
bpy.context.view_layer.update()

# ---- added for rendering (the .blend has no active camera and no usable light): camera, sun
cam_auto = bpy.data.cameras.new('AutoCamera')
cam_auto.lens = 50.0
cam_auto.sensor_width = 36.0
cam_auto.clip_end = 1000.0
ob_auto_camera = bpy.data.objects.new('AutoCamera', cam_auto)
scene.collection.objects.link(ob_auto_camera)
ob_auto_camera.location = (2.3852, -2.998, 2.26693)
ob_auto_camera.rotation_euler = (1.09748, -7.21219e-08, 0.694738)
scene.camera = ob_auto_camera
light_auto_sun = bpy.data.lights.new('AutoSun', 'SUN')
light_auto_sun.energy = 3.0
light_auto_sun.angle = 0.0523599
ob_auto_sun = bpy.data.objects.new('AutoSun', light_auto_sun)
scene.collection.objects.link(ob_auto_sun)
ob_auto_sun.rotation_euler = (0.872665, 0.174533, 0.523599)
bpy.context.view_layer.update()
